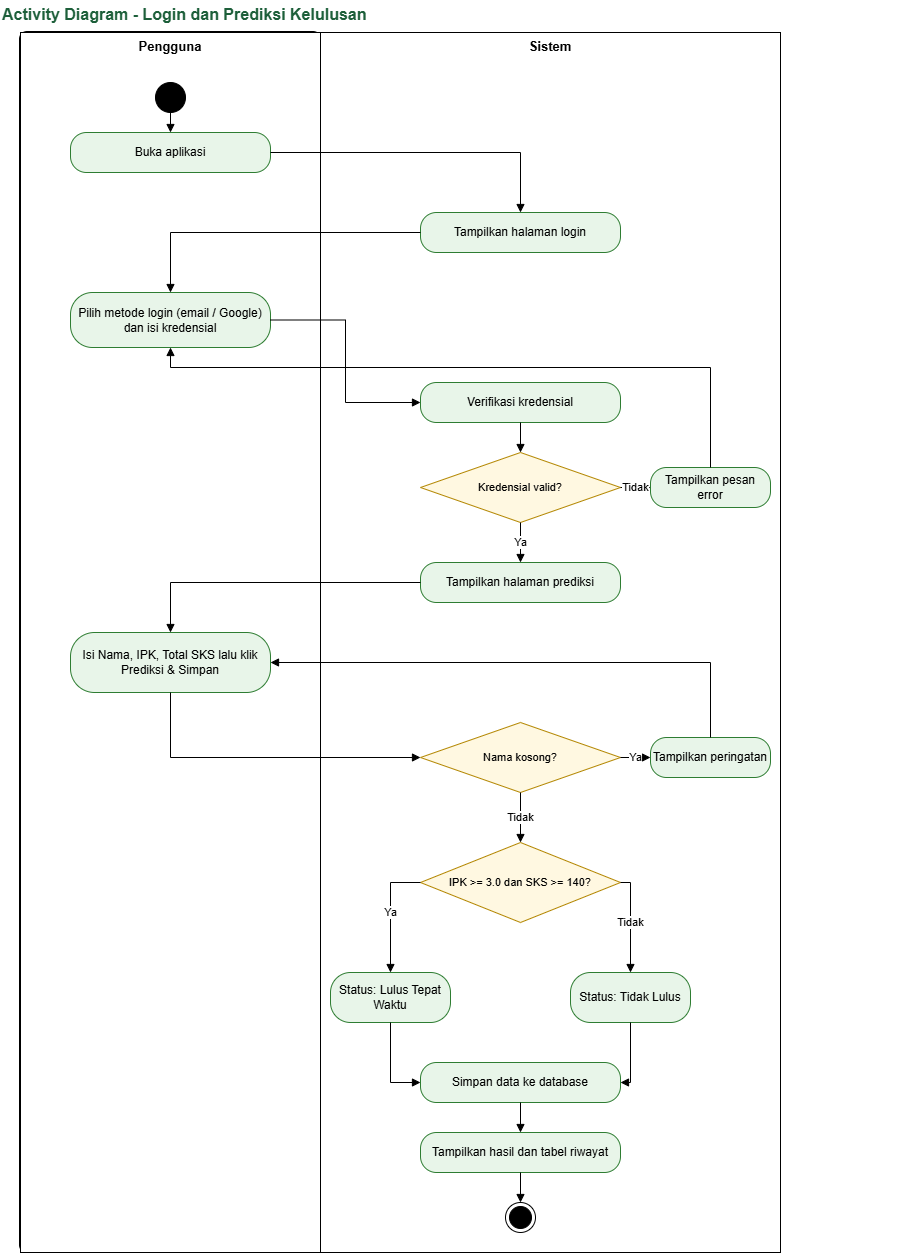

The diagram above was exported from draw.io. Its source (the exported page's mxGraphModel, read from the mxfile embedded in the PNG):
<mxGraphModel dx="1572" dy="940" grid="1" gridSize="10" guides="1" tooltips="1" connect="1" arrows="1" fold="1" page="1" pageScale="1" pageWidth="900" pageHeight="1300" math="0" shadow="0">
  <root>
    <mxCell id="0" />
    <mxCell id="1" parent="0" />
    <mxCell id="_HMQqWhvwwAQyNfZQ91B-1" parent="1" style="rounded=1;whiteSpace=wrap;html=1;absoluteArcSize=1;arcSize=14;strokeWidth=2;" value="" vertex="1">
      <mxGeometry height="1220" width="300" x="40" y="40" as="geometry" />
    </mxCell>
    <mxCell id="ttl" parent="1" style="text;html=1;align=left;verticalAlign=middle;fontSize=16;fontStyle=1;fontColor=#1D5F3A;" value="Activity Diagram - Login dan Prediksi Kelulusan" vertex="1">
      <mxGeometry height="28" width="900" x="20" y="8" as="geometry" />
    </mxCell>
    <mxCell id="bg_l1" parent="1" style="rounded=0;whiteSpace=wrap;html=1;verticalAlign=top;fontStyle=1;fontSize=13;" value="Pengguna" vertex="1">
      <mxGeometry height="1220" width="300" x="40" y="40" as="geometry" />
    </mxCell>
    <mxCell id="bg_l2" parent="1" style="rounded=0;whiteSpace=wrap;html=1;verticalAlign=top;fontStyle=1;fontSize=13;" value="Sistem" vertex="1">
      <mxGeometry height="1220" width="460" x="340" y="40" as="geometry" />
    </mxCell>
    <mxCell id="st" parent="1" style="ellipse;html=1;fillColor=#000000;strokeColor=#000000;" value="" vertex="1">
      <mxGeometry height="30" width="30" x="175" y="90" as="geometry" />
    </mxCell>
    <mxCell id="a1" parent="1" style="rounded=1;arcSize=40;whiteSpace=wrap;html=1;fillColor=#E8F5E9;strokeColor=#2E7D32;fontSize=12;" value="Buka aplikasi" vertex="1">
      <mxGeometry height="40" width="200" x="90" y="140" as="geometry" />
    </mxCell>
    <mxCell id="a2" parent="1" style="rounded=1;arcSize=40;whiteSpace=wrap;html=1;fillColor=#E8F5E9;strokeColor=#2E7D32;fontSize=12;" value="Tampilkan halaman login" vertex="1">
      <mxGeometry height="40" width="200" x="440" y="220" as="geometry" />
    </mxCell>
    <mxCell id="a3" parent="1" style="rounded=1;arcSize=40;whiteSpace=wrap;html=1;fillColor=#E8F5E9;strokeColor=#2E7D32;fontSize=12;" value="Pilih metode login (email / Google) dan isi kredensial" vertex="1">
      <mxGeometry height="55" width="200" x="90" y="300" as="geometry" />
    </mxCell>
    <mxCell id="a4" parent="1" style="rounded=1;arcSize=40;whiteSpace=wrap;html=1;fillColor=#E8F5E9;strokeColor=#2E7D32;fontSize=12;" value="Verifikasi kredensial" vertex="1">
      <mxGeometry height="40" width="200" x="440" y="390" as="geometry" />
    </mxCell>
    <mxCell id="d1" parent="1" style="rhombus;whiteSpace=wrap;html=1;fillColor=#FFF8E1;strokeColor=#B38600;fontSize=11;" value="Kredensial valid?" vertex="1">
      <mxGeometry height="70" width="200" x="440" y="460" as="geometry" />
    </mxCell>
    <mxCell id="e1" parent="1" style="rounded=1;arcSize=40;whiteSpace=wrap;html=1;fillColor=#E8F5E9;strokeColor=#2E7D32;fontSize=12;" value="Tampilkan pesan error" vertex="1">
      <mxGeometry height="40" width="120" x="670" y="475" as="geometry" />
    </mxCell>
    <mxCell id="a5" parent="1" style="rounded=1;arcSize=40;whiteSpace=wrap;html=1;fillColor=#E8F5E9;strokeColor=#2E7D32;fontSize=12;" value="Tampilkan halaman prediksi" vertex="1">
      <mxGeometry height="40" width="200" x="440" y="570" as="geometry" />
    </mxCell>
    <mxCell id="a6" parent="1" style="rounded=1;arcSize=40;whiteSpace=wrap;html=1;fillColor=#E8F5E9;strokeColor=#2E7D32;fontSize=12;" value="Isi Nama, IPK, Total SKS lalu klik Prediksi &amp; Simpan" vertex="1">
      <mxGeometry height="60" width="200" x="90" y="640" as="geometry" />
    </mxCell>
    <mxCell id="d2" parent="1" style="rhombus;whiteSpace=wrap;html=1;fillColor=#FFF8E1;strokeColor=#B38600;fontSize=11;" value="Nama kosong?" vertex="1">
      <mxGeometry height="70" width="200" x="440" y="730" as="geometry" />
    </mxCell>
    <mxCell id="e2" parent="1" style="rounded=1;arcSize=40;whiteSpace=wrap;html=1;fillColor=#E8F5E9;strokeColor=#2E7D32;fontSize=12;" value="Tampilkan peringatan" vertex="1">
      <mxGeometry height="40" width="120" x="670" y="745" as="geometry" />
    </mxCell>
    <mxCell id="d3" parent="1" style="rhombus;whiteSpace=wrap;html=1;fillColor=#FFF8E1;strokeColor=#B38600;fontSize=11;" value="IPK &gt;= 3.0 dan SKS &gt;= 140?" vertex="1">
      <mxGeometry height="80" width="200" x="440" y="850" as="geometry" />
    </mxCell>
    <mxCell id="a8" parent="1" style="rounded=1;arcSize=40;whiteSpace=wrap;html=1;fillColor=#E8F5E9;strokeColor=#2E7D32;fontSize=12;" value="Status: Lulus Tepat Waktu" vertex="1">
      <mxGeometry height="50" width="120" x="350" y="980" as="geometry" />
    </mxCell>
    <mxCell id="a9" parent="1" style="rounded=1;arcSize=40;whiteSpace=wrap;html=1;fillColor=#E8F5E9;strokeColor=#2E7D32;fontSize=12;" value="Status: Tidak Lulus" vertex="1">
      <mxGeometry height="50" width="120" x="590" y="980" as="geometry" />
    </mxCell>
    <mxCell id="a10" parent="1" style="rounded=1;arcSize=40;whiteSpace=wrap;html=1;fillColor=#E8F5E9;strokeColor=#2E7D32;fontSize=12;" value="Simpan data ke database" vertex="1">
      <mxGeometry height="40" width="200" x="440" y="1070" as="geometry" />
    </mxCell>
    <mxCell id="a11" parent="1" style="rounded=1;arcSize=40;whiteSpace=wrap;html=1;fillColor=#E8F5E9;strokeColor=#2E7D32;fontSize=12;" value="Tampilkan hasil dan tabel riwayat" vertex="1">
      <mxGeometry height="40" width="200" x="440" y="1140" as="geometry" />
    </mxCell>
    <mxCell id="en" parent="1" style="ellipse;html=1;shape=endState;fillColor=#000000;strokeColor=#000000;" value="" vertex="1">
      <mxGeometry height="30" width="30" x="525" y="1210" as="geometry" />
    </mxCell>
    <mxCell id="f0" edge="1" parent="1" source="st" style="edgeStyle=orthogonalEdgeStyle;rounded=0;html=1;endArrow=block;endFill=1;labelBackgroundColor=#ffffff;fontSize=11;" target="a1" value="">
      <mxGeometry relative="1" as="geometry" />
    </mxCell>
    <mxCell id="f1" edge="1" parent="1" source="a1" style="edgeStyle=orthogonalEdgeStyle;rounded=0;html=1;endArrow=block;endFill=1;labelBackgroundColor=#ffffff;fontSize=11;exitX=1;exitY=0.5;exitDx=0;exitDy=0;entryX=0.5;entryY=0;entryDx=0;entryDy=0;" target="a2" value="">
      <mxGeometry relative="1" as="geometry" />
    </mxCell>
    <mxCell id="f2" edge="1" parent="1" source="a2" style="edgeStyle=orthogonalEdgeStyle;rounded=0;html=1;endArrow=block;endFill=1;labelBackgroundColor=#ffffff;fontSize=11;exitX=0;exitY=0.5;exitDx=0;exitDy=0;entryX=0.5;entryY=0;entryDx=0;entryDy=0;" target="a3" value="">
      <mxGeometry relative="1" as="geometry" />
    </mxCell>
    <mxCell id="f3" edge="1" parent="1" source="a3" style="edgeStyle=orthogonalEdgeStyle;rounded=0;html=1;endArrow=block;endFill=1;labelBackgroundColor=#ffffff;fontSize=11;exitX=1;exitY=0.5;exitDx=0;exitDy=0;entryX=0;entryY=0.5;entryDx=0;entryDy=0;" target="a4" value="">
      <mxGeometry relative="1" as="geometry" />
    </mxCell>
    <mxCell id="f4" edge="1" parent="1" source="a4" style="edgeStyle=orthogonalEdgeStyle;rounded=0;html=1;endArrow=block;endFill=1;labelBackgroundColor=#ffffff;fontSize=11;" target="d1" value="">
      <mxGeometry relative="1" as="geometry" />
    </mxCell>
    <mxCell id="f5" edge="1" parent="1" source="d1" style="edgeStyle=orthogonalEdgeStyle;rounded=0;html=1;endArrow=block;endFill=1;labelBackgroundColor=#ffffff;fontSize=11;exitX=1;exitY=0.5;exitDx=0;exitDy=0;entryX=0;entryY=0.5;entryDx=0;entryDy=0;" target="e1" value="Tidak">
      <mxGeometry relative="1" as="geometry" />
    </mxCell>
    <mxCell id="f6" edge="1" parent="1" source="e1" style="edgeStyle=orthogonalEdgeStyle;rounded=0;html=1;endArrow=block;endFill=1;labelBackgroundColor=#ffffff;fontSize=11;exitX=0.5;exitY=0;exitDx=0;exitDy=0;entryX=0.5;entryY=1;entryDx=0;entryDy=0;" target="a3" value="">
      <mxGeometry relative="1" as="geometry">
        <Array as="points">
          <mxPoint x="730" y="375" />
          <mxPoint x="190" y="375" />
        </Array>
      </mxGeometry>
    </mxCell>
    <mxCell id="f7" edge="1" parent="1" source="d1" style="edgeStyle=orthogonalEdgeStyle;rounded=0;html=1;endArrow=block;endFill=1;labelBackgroundColor=#ffffff;fontSize=11;" target="a5" value="Ya">
      <mxGeometry relative="1" as="geometry" />
    </mxCell>
    <mxCell id="f8" edge="1" parent="1" source="a5" style="edgeStyle=orthogonalEdgeStyle;rounded=0;html=1;endArrow=block;endFill=1;labelBackgroundColor=#ffffff;fontSize=11;exitX=0;exitY=0.5;exitDx=0;exitDy=0;entryX=0.5;entryY=0;entryDx=0;entryDy=0;" target="a6" value="">
      <mxGeometry relative="1" as="geometry" />
    </mxCell>
    <mxCell id="f9" edge="1" parent="1" source="a6" style="edgeStyle=orthogonalEdgeStyle;rounded=0;html=1;endArrow=block;endFill=1;labelBackgroundColor=#ffffff;fontSize=11;exitX=0.5;exitY=1;exitDx=0;exitDy=0;entryX=0;entryY=0.5;entryDx=0;entryDy=0;" target="d2" value="">
      <mxGeometry relative="1" as="geometry" />
    </mxCell>
    <mxCell id="f10" edge="1" parent="1" source="d2" style="edgeStyle=orthogonalEdgeStyle;rounded=0;html=1;endArrow=block;endFill=1;labelBackgroundColor=#ffffff;fontSize=11;exitX=1;exitY=0.5;exitDx=0;exitDy=0;entryX=0;entryY=0.5;entryDx=0;entryDy=0;" target="e2" value="Ya">
      <mxGeometry relative="1" as="geometry" />
    </mxCell>
    <mxCell id="f11" edge="1" parent="1" source="e2" style="edgeStyle=orthogonalEdgeStyle;rounded=0;html=1;endArrow=block;endFill=1;labelBackgroundColor=#ffffff;fontSize=11;exitX=0.5;exitY=0;exitDx=0;exitDy=0;entryX=1;entryY=0.5;entryDx=0;entryDy=0;" target="a6" value="">
      <mxGeometry relative="1" as="geometry">
        <Array as="points">
          <mxPoint x="730" y="670" />
        </Array>
      </mxGeometry>
    </mxCell>
    <mxCell id="f12" edge="1" parent="1" source="d2" style="edgeStyle=orthogonalEdgeStyle;rounded=0;html=1;endArrow=block;endFill=1;labelBackgroundColor=#ffffff;fontSize=11;" target="d3" value="Tidak">
      <mxGeometry relative="1" as="geometry" />
    </mxCell>
    <mxCell id="f13" edge="1" parent="1" source="d3" style="edgeStyle=orthogonalEdgeStyle;rounded=0;html=1;endArrow=block;endFill=1;labelBackgroundColor=#ffffff;fontSize=11;exitX=0;exitY=0.5;exitDx=0;exitDy=0;entryX=0.5;entryY=0;entryDx=0;entryDy=0;" target="a8" value="Ya">
      <mxGeometry relative="1" as="geometry" />
    </mxCell>
    <mxCell id="f14" edge="1" parent="1" source="d3" style="edgeStyle=orthogonalEdgeStyle;rounded=0;html=1;endArrow=block;endFill=1;labelBackgroundColor=#ffffff;fontSize=11;exitX=1;exitY=0.5;exitDx=0;exitDy=0;entryX=0.5;entryY=0;entryDx=0;entryDy=0;" target="a9" value="Tidak">
      <mxGeometry relative="1" as="geometry" />
    </mxCell>
    <mxCell id="f15" edge="1" parent="1" source="a8" style="edgeStyle=orthogonalEdgeStyle;rounded=0;html=1;endArrow=block;endFill=1;labelBackgroundColor=#ffffff;fontSize=11;exitX=0.5;exitY=1;exitDx=0;exitDy=0;entryX=0;entryY=0.5;entryDx=0;entryDy=0;" target="a10" value="">
      <mxGeometry relative="1" as="geometry" />
    </mxCell>
    <mxCell id="f16" edge="1" parent="1" source="a9" style="edgeStyle=orthogonalEdgeStyle;rounded=0;html=1;endArrow=block;endFill=1;labelBackgroundColor=#ffffff;fontSize=11;exitX=0.5;exitY=1;exitDx=0;exitDy=0;entryX=1;entryY=0.5;entryDx=0;entryDy=0;" target="a10" value="">
      <mxGeometry relative="1" as="geometry" />
    </mxCell>
    <mxCell id="f17" edge="1" parent="1" source="a10" style="edgeStyle=orthogonalEdgeStyle;rounded=0;html=1;endArrow=block;endFill=1;labelBackgroundColor=#ffffff;fontSize=11;" target="a11" value="">
      <mxGeometry relative="1" as="geometry" />
    </mxCell>
    <mxCell id="f18" edge="1" parent="1" source="a11" style="edgeStyle=orthogonalEdgeStyle;rounded=0;html=1;endArrow=block;endFill=1;labelBackgroundColor=#ffffff;fontSize=11;" target="en" value="">
      <mxGeometry relative="1" as="geometry" />
    </mxCell>
  </root>
</mxGraphModel>